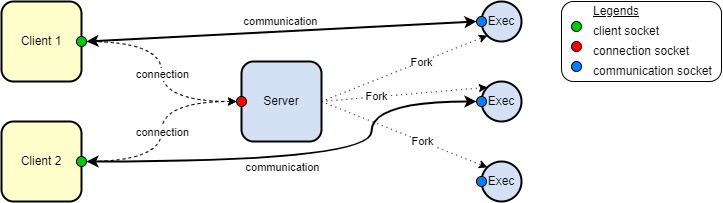

The diagram above was exported from draw.io. Its source (the exported page's mxGraphModel, read from the mxfile embedded in the PNG):
<mxGraphModel dx="1102" dy="606" grid="1" gridSize="10" guides="1" tooltips="1" connect="1" arrows="1" fold="1" page="1" pageScale="1" pageWidth="827" pageHeight="1169" math="0" shadow="0">
  <root>
    <mxCell id="0" />
    <mxCell id="1" parent="0" />
    <mxCell id="DFWitaQUEnhpRLkt19u8-105" value="" style="rounded=1;whiteSpace=wrap;html=1;shadow=0;sketch=0;strokeColor=default;strokeWidth=1;fillColor=default;gradientColor=none;" parent="1" vertex="1">
      <mxGeometry x="600" y="40" width="160" height="80" as="geometry" />
    </mxCell>
    <mxCell id="DFWitaQUEnhpRLkt19u8-41" value="Client 1" style="rounded=1;whiteSpace=wrap;html=1;strokeWidth=2;fillColor=#FFFFCC;" parent="1" vertex="1">
      <mxGeometry x="40" y="40" width="80" height="80" as="geometry" />
    </mxCell>
    <mxCell id="DFWitaQUEnhpRLkt19u8-42" value="Server" style="rounded=1;whiteSpace=wrap;html=1;strokeWidth=2;fillColor=#D4E1F5;" parent="1" vertex="1">
      <mxGeometry x="280" y="100" width="80" height="80" as="geometry" />
    </mxCell>
    <mxCell id="DFWitaQUEnhpRLkt19u8-47" value="Client 2" style="rounded=1;whiteSpace=wrap;html=1;strokeWidth=2;fillColor=#FFFFCC;" parent="1" vertex="1">
      <mxGeometry x="40" y="160" width="80" height="80" as="geometry" />
    </mxCell>
    <mxCell id="DFWitaQUEnhpRLkt19u8-66" value="" style="ellipse;whiteSpace=wrap;html=1;aspect=fixed;shadow=0;sketch=0;strokeColor=default;fillColor=#00CC00;gradientColor=none;" parent="1" vertex="1">
      <mxGeometry x="115" y="75" width="10" height="10" as="geometry" />
    </mxCell>
    <mxCell id="DFWitaQUEnhpRLkt19u8-67" value="" style="ellipse;whiteSpace=wrap;html=1;aspect=fixed;shadow=0;sketch=0;strokeColor=default;fillColor=#00CC00;gradientColor=none;" parent="1" vertex="1">
      <mxGeometry x="115" y="195" width="10" height="10" as="geometry" />
    </mxCell>
    <mxCell id="DFWitaQUEnhpRLkt19u8-69" value="" style="ellipse;whiteSpace=wrap;html=1;aspect=fixed;shadow=0;sketch=0;strokeColor=default;fillColor=#FF0000;gradientColor=none;" parent="1" vertex="1">
      <mxGeometry x="275" y="135" width="10" height="10" as="geometry" />
    </mxCell>
    <mxCell id="DFWitaQUEnhpRLkt19u8-74" value="Exec" style="ellipse;whiteSpace=wrap;html=1;aspect=fixed;shadow=0;sketch=0;strokeColor=default;fillColor=#D4E1F5;gradientColor=none;strokeWidth=2;" parent="1" vertex="1">
      <mxGeometry x="520" y="40" width="40" height="40" as="geometry" />
    </mxCell>
    <mxCell id="DFWitaQUEnhpRLkt19u8-75" value="Exec" style="ellipse;whiteSpace=wrap;html=1;aspect=fixed;shadow=0;sketch=0;strokeColor=default;fillColor=#D4E1F5;gradientColor=none;strokeWidth=2;" parent="1" vertex="1">
      <mxGeometry x="520" y="120" width="40" height="40" as="geometry" />
    </mxCell>
    <mxCell id="DFWitaQUEnhpRLkt19u8-76" value="Exec" style="ellipse;whiteSpace=wrap;html=1;aspect=fixed;shadow=0;sketch=0;strokeColor=default;fillColor=#D4E1F5;gradientColor=none;strokeWidth=2;" parent="1" vertex="1">
      <mxGeometry x="520" y="200" width="40" height="40" as="geometry" />
    </mxCell>
    <mxCell id="DFWitaQUEnhpRLkt19u8-77" value="" style="ellipse;whiteSpace=wrap;html=1;aspect=fixed;shadow=0;sketch=0;strokeColor=default;fillColor=#007FFF;gradientColor=none;" parent="1" vertex="1">
      <mxGeometry x="515" y="55" width="10" height="10" as="geometry" />
    </mxCell>
    <mxCell id="DFWitaQUEnhpRLkt19u8-78" value="" style="ellipse;whiteSpace=wrap;html=1;aspect=fixed;shadow=0;sketch=0;strokeColor=default;fillColor=#007FFF;gradientColor=none;" parent="1" vertex="1">
      <mxGeometry x="515" y="135" width="10" height="10" as="geometry" />
    </mxCell>
    <mxCell id="DFWitaQUEnhpRLkt19u8-79" value="" style="ellipse;whiteSpace=wrap;html=1;aspect=fixed;shadow=0;sketch=0;strokeColor=default;fillColor=#007FFF;gradientColor=none;" parent="1" vertex="1">
      <mxGeometry x="515" y="215" width="10" height="10" as="geometry" />
    </mxCell>
    <mxCell id="DFWitaQUEnhpRLkt19u8-81" value="" style="endArrow=classic;html=1;rounded=0;strokeColor=default;strokeWidth=2;entryX=0;entryY=0.5;entryDx=0;entryDy=0;exitX=1;exitY=0.5;exitDx=0;exitDy=0;startArrow=classic;startFill=1;" parent="1" source="DFWitaQUEnhpRLkt19u8-66" target="DFWitaQUEnhpRLkt19u8-77" edge="1">
      <mxGeometry width="50" height="50" relative="1" as="geometry">
        <mxPoint x="130" y="80" as="sourcePoint" />
        <mxPoint x="370" y="180" as="targetPoint" />
      </mxGeometry>
    </mxCell>
    <mxCell id="DFWitaQUEnhpRLkt19u8-94" value="communication" style="edgeLabel;html=1;align=center;verticalAlign=middle;resizable=0;points=[];" parent="DFWitaQUEnhpRLkt19u8-81" vertex="1" connectable="0">
      <mxGeometry x="0.1091" y="-3" relative="1" as="geometry">
        <mxPoint x="-23" y="-12" as="offset" />
      </mxGeometry>
    </mxCell>
    <mxCell id="DFWitaQUEnhpRLkt19u8-82" value="" style="endArrow=classic;html=1;rounded=0;strokeColor=default;strokeWidth=2;exitX=1;exitY=0.5;exitDx=0;exitDy=0;entryX=0;entryY=0.5;entryDx=0;entryDy=0;startArrow=classic;startFill=1;edgeStyle=orthogonalEdgeStyle;curved=1;" parent="1" source="DFWitaQUEnhpRLkt19u8-67" target="DFWitaQUEnhpRLkt19u8-78" edge="1">
      <mxGeometry width="50" height="50" relative="1" as="geometry">
        <mxPoint x="320" y="230" as="sourcePoint" />
        <mxPoint x="370" y="180" as="targetPoint" />
        <Array as="points">
          <mxPoint x="410" y="200" />
          <mxPoint x="410" y="140" />
        </Array>
      </mxGeometry>
    </mxCell>
    <mxCell id="DFWitaQUEnhpRLkt19u8-83" value="" style="endArrow=classic;html=1;rounded=0;strokeColor=default;strokeWidth=1;exitX=1;exitY=0.5;exitDx=0;exitDy=0;entryX=0;entryY=0.5;entryDx=0;entryDy=0;dashed=1;edgeStyle=orthogonalEdgeStyle;curved=1;" parent="1" source="DFWitaQUEnhpRLkt19u8-66" target="DFWitaQUEnhpRLkt19u8-69" edge="1">
      <mxGeometry width="50" height="50" relative="1" as="geometry">
        <mxPoint x="320" y="230" as="sourcePoint" />
        <mxPoint x="370" y="180" as="targetPoint" />
      </mxGeometry>
    </mxCell>
    <mxCell id="DFWitaQUEnhpRLkt19u8-92" value="connection" style="edgeLabel;html=1;align=center;verticalAlign=middle;resizable=0;points=[];" parent="DFWitaQUEnhpRLkt19u8-83" vertex="1" connectable="0">
      <mxGeometry x="-0.088" y="-8" relative="1" as="geometry">
        <mxPoint x="8" y="11" as="offset" />
      </mxGeometry>
    </mxCell>
    <mxCell id="DFWitaQUEnhpRLkt19u8-84" value="" style="endArrow=classic;html=1;rounded=0;dashed=1;strokeColor=default;strokeWidth=1;exitX=1;exitY=0.5;exitDx=0;exitDy=0;entryX=0;entryY=0.5;entryDx=0;entryDy=0;edgeStyle=orthogonalEdgeStyle;curved=1;" parent="1" source="DFWitaQUEnhpRLkt19u8-67" target="DFWitaQUEnhpRLkt19u8-69" edge="1">
      <mxGeometry width="50" height="50" relative="1" as="geometry">
        <mxPoint x="320" y="230" as="sourcePoint" />
        <mxPoint x="370" y="180" as="targetPoint" />
      </mxGeometry>
    </mxCell>
    <mxCell id="DFWitaQUEnhpRLkt19u8-85" value="" style="endArrow=classic;html=1;rounded=0;dashed=1;strokeColor=default;strokeWidth=1;curved=1;exitX=1;exitY=0.5;exitDx=0;exitDy=0;entryX=0;entryY=1;entryDx=0;entryDy=0;dashPattern=1 4;" parent="1" source="DFWitaQUEnhpRLkt19u8-42" target="DFWitaQUEnhpRLkt19u8-74" edge="1">
      <mxGeometry width="50" height="50" relative="1" as="geometry">
        <mxPoint x="280" y="230" as="sourcePoint" />
        <mxPoint x="330" y="180" as="targetPoint" />
      </mxGeometry>
    </mxCell>
    <mxCell id="DFWitaQUEnhpRLkt19u8-89" value="Fork" style="edgeLabel;html=1;align=center;verticalAlign=middle;resizable=0;points=[];" parent="DFWitaQUEnhpRLkt19u8-85" vertex="1" connectable="0">
      <mxGeometry x="0.167" y="-3" relative="1" as="geometry">
        <mxPoint x="2" y="-4" as="offset" />
      </mxGeometry>
    </mxCell>
    <mxCell id="DFWitaQUEnhpRLkt19u8-86" value="" style="endArrow=classic;html=1;rounded=0;dashed=1;dashPattern=1 4;strokeColor=default;strokeWidth=1;curved=1;exitX=1;exitY=0.5;exitDx=0;exitDy=0;entryX=0;entryY=0;entryDx=0;entryDy=0;" parent="1" source="DFWitaQUEnhpRLkt19u8-42" target="DFWitaQUEnhpRLkt19u8-76" edge="1">
      <mxGeometry width="50" height="50" relative="1" as="geometry">
        <mxPoint x="280" y="230" as="sourcePoint" />
        <mxPoint x="430" y="210" as="targetPoint" />
      </mxGeometry>
    </mxCell>
    <mxCell id="DFWitaQUEnhpRLkt19u8-87" value="" style="endArrow=classic;html=1;rounded=0;dashed=1;dashPattern=1 4;strokeColor=default;strokeWidth=1;curved=1;exitX=1;exitY=0.5;exitDx=0;exitDy=0;entryX=0;entryY=0;entryDx=0;entryDy=0;" parent="1" source="DFWitaQUEnhpRLkt19u8-42" target="DFWitaQUEnhpRLkt19u8-75" edge="1">
      <mxGeometry width="50" height="50" relative="1" as="geometry">
        <mxPoint x="280" y="230" as="sourcePoint" />
        <mxPoint x="330" y="180" as="targetPoint" />
      </mxGeometry>
    </mxCell>
    <mxCell id="DFWitaQUEnhpRLkt19u8-90" value="Fork" style="edgeLabel;html=1;align=center;verticalAlign=middle;resizable=0;points=[];" parent="1" vertex="1" connectable="0">
      <mxGeometry x="414.0024347886462" y="134.99845916553622" as="geometry" />
    </mxCell>
    <mxCell id="DFWitaQUEnhpRLkt19u8-91" value="Fork" style="edgeLabel;html=1;align=center;verticalAlign=middle;resizable=0;points=[];" parent="1" vertex="1" connectable="0">
      <mxGeometry x="460.00243478864627" y="179.99845916553622" as="geometry" />
    </mxCell>
    <mxCell id="DFWitaQUEnhpRLkt19u8-93" value="connection" style="edgeLabel;html=1;align=center;verticalAlign=middle;resizable=0;points=[];" parent="1" vertex="1" connectable="0">
      <mxGeometry x="200" y="170" as="geometry" />
    </mxCell>
    <mxCell id="DFWitaQUEnhpRLkt19u8-95" value="communication" style="edgeLabel;html=1;align=center;verticalAlign=middle;resizable=0;points=[];" parent="1" vertex="1" connectable="0">
      <mxGeometry x="320.00060335854585" y="205.00070464346467" as="geometry" />
    </mxCell>
    <mxCell id="DFWitaQUEnhpRLkt19u8-96" value="" style="ellipse;whiteSpace=wrap;html=1;aspect=fixed;shadow=0;sketch=0;strokeColor=default;fillColor=#007FFF;gradientColor=none;" parent="1" vertex="1">
      <mxGeometry x="610" y="100" width="10" height="10" as="geometry" />
    </mxCell>
    <mxCell id="DFWitaQUEnhpRLkt19u8-97" value="" style="ellipse;whiteSpace=wrap;html=1;aspect=fixed;shadow=0;sketch=0;strokeColor=default;fillColor=#FF0000;gradientColor=none;" parent="1" vertex="1">
      <mxGeometry x="610" y="80" width="10" height="10" as="geometry" />
    </mxCell>
    <mxCell id="DFWitaQUEnhpRLkt19u8-98" value="" style="ellipse;whiteSpace=wrap;html=1;aspect=fixed;shadow=0;sketch=0;strokeColor=default;fillColor=#00CC00;gradientColor=none;" parent="1" vertex="1">
      <mxGeometry x="610" y="60" width="10" height="10" as="geometry" />
    </mxCell>
    <mxCell id="DFWitaQUEnhpRLkt19u8-101" value="client socket" style="text;html=1;strokeColor=none;fillColor=none;align=left;verticalAlign=middle;whiteSpace=wrap;rounded=0;shadow=0;sketch=0;" parent="1" vertex="1">
      <mxGeometry x="630" y="60" width="100" height="20" as="geometry" />
    </mxCell>
    <mxCell id="DFWitaQUEnhpRLkt19u8-102" value="connection socket" style="text;html=1;strokeColor=none;fillColor=none;align=left;verticalAlign=middle;whiteSpace=wrap;rounded=0;shadow=0;sketch=0;" parent="1" vertex="1">
      <mxGeometry x="630" y="80" width="100" height="20" as="geometry" />
    </mxCell>
    <mxCell id="DFWitaQUEnhpRLkt19u8-103" value="communication socket" style="text;html=1;strokeColor=none;fillColor=none;align=left;verticalAlign=middle;whiteSpace=wrap;rounded=0;shadow=0;sketch=0;" parent="1" vertex="1">
      <mxGeometry x="630" y="100" width="130" height="20" as="geometry" />
    </mxCell>
    <mxCell id="DFWitaQUEnhpRLkt19u8-104" value="&lt;u&gt;Legends&lt;/u&gt;" style="text;html=1;strokeColor=none;fillColor=none;align=left;verticalAlign=middle;whiteSpace=wrap;rounded=0;shadow=0;sketch=0;" parent="1" vertex="1">
      <mxGeometry x="630" y="40" width="100" height="20" as="geometry" />
    </mxCell>
  </root>
</mxGraphModel>